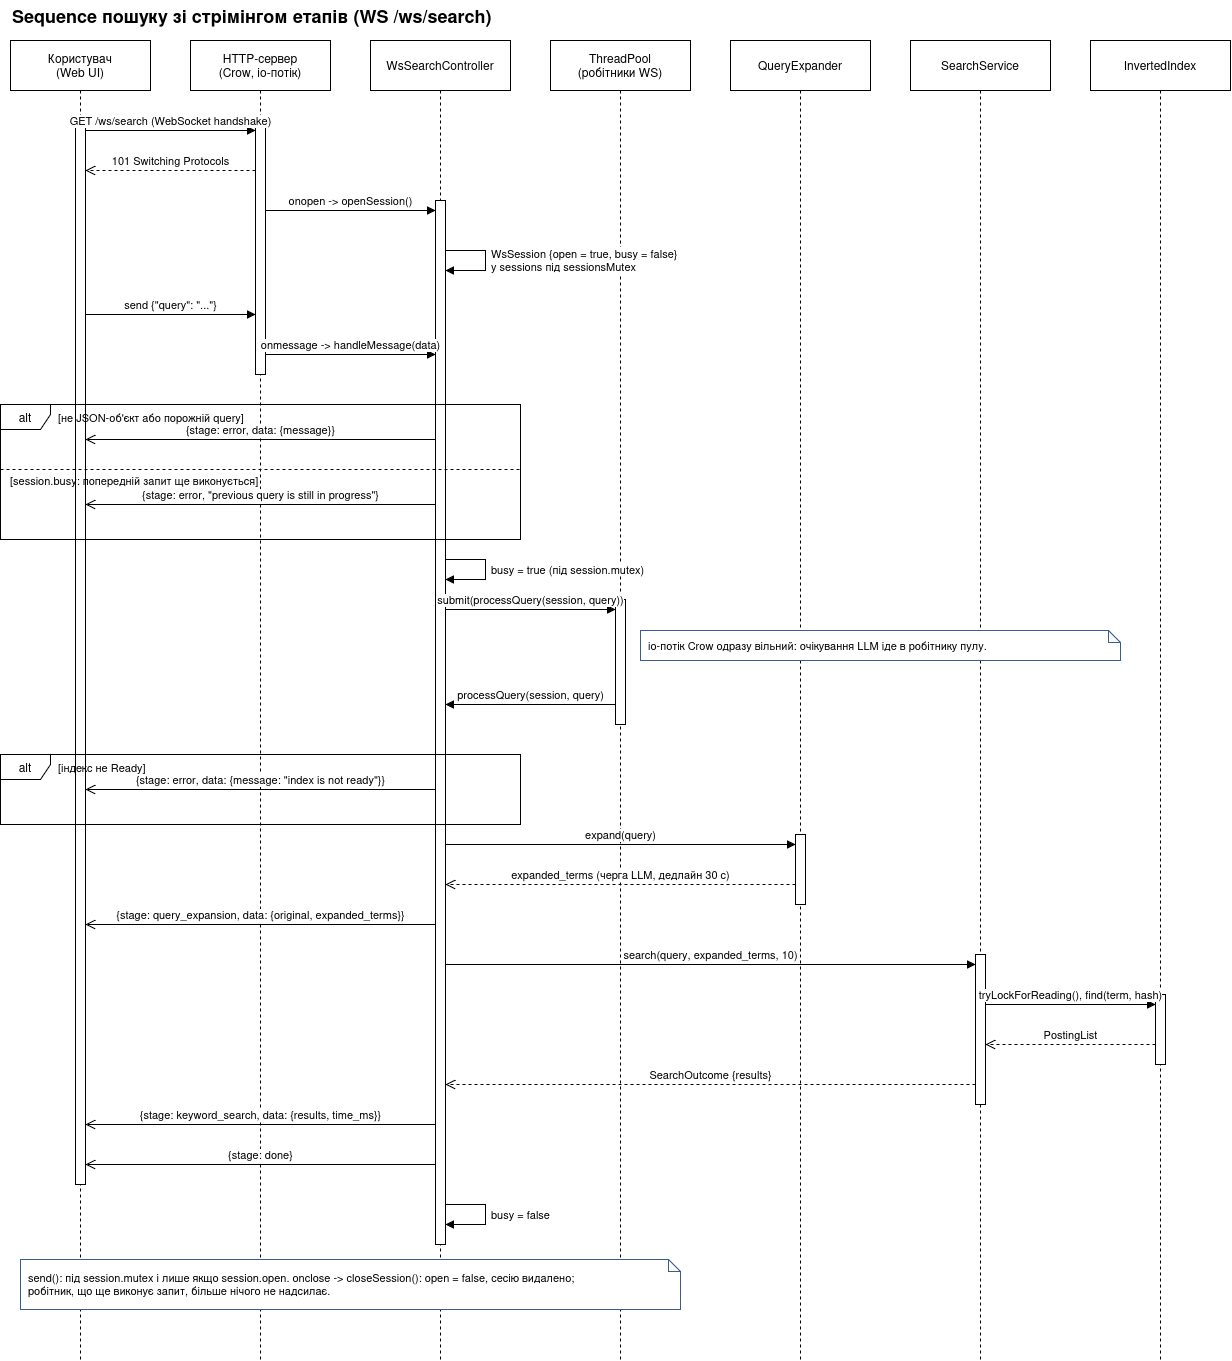

The diagram above was exported from draw.io. Its source (the exported page's mxGraphModel, read from the mxfile embedded in the PNG):
<mxGraphModel dx="2542" dy="1384" grid="1" gridSize="10" guides="1" tooltips="1" connect="1" arrows="1" fold="1" page="1" pageScale="1" pageWidth="1340" pageHeight="1429" math="0" shadow="0">
  <root>
    <mxCell id="0" />
    <mxCell id="1" parent="0" />
    <mxCell id="title" parent="1" style="text;html=1;align=left;verticalAlign=middle;fontStyle=1;fontSize=14;" value="&lt;font style=&quot;font-size: 18px;&quot;&gt;Sequence пошуку зі стрімінгом етапів (WS /ws/search)&lt;/font&gt;" vertex="1">
      <mxGeometry height="30" width="900" x="40" y="10" as="geometry" />
    </mxCell>
    <mxCell id="lus" parent="1" style="shape=umlLifeline;perimeter=lifelinePerimeter;whiteSpace=wrap;html=1;container=1;dropTarget=0;collapsible=0;recursiveResize=0;outlineConnect=0;portConstraint=eastwest;size=50;" value="Користувач&lt;br&gt;(Web UI)" vertex="1">
      <mxGeometry height="1319" width="140" x="40" y="50" as="geometry" />
    </mxCell>
    <mxCell id="lcrow" parent="1" style="shape=umlLifeline;perimeter=lifelinePerimeter;whiteSpace=wrap;html=1;container=1;dropTarget=0;collapsible=0;recursiveResize=0;outlineConnect=0;portConstraint=eastwest;size=50;" value="HTTP-сервер&lt;br&gt;(Crow, io-потік)" vertex="1">
      <mxGeometry height="1319" width="140" x="220" y="50" as="geometry" />
    </mxCell>
    <mxCell id="lws" parent="1" style="shape=umlLifeline;perimeter=lifelinePerimeter;whiteSpace=wrap;html=1;container=1;dropTarget=0;collapsible=0;recursiveResize=0;outlineConnect=0;portConstraint=eastwest;size=50;" value="WsSearchController" vertex="1">
      <mxGeometry height="1319" width="140" x="400" y="50" as="geometry" />
    </mxCell>
    <mxCell id="ltp" parent="1" style="shape=umlLifeline;perimeter=lifelinePerimeter;whiteSpace=wrap;html=1;container=1;dropTarget=0;collapsible=0;recursiveResize=0;outlineConnect=0;portConstraint=eastwest;size=50;" value="ThreadPool&lt;br&gt;(робітники WS)" vertex="1">
      <mxGeometry height="1319" width="140" x="580" y="50" as="geometry" />
    </mxCell>
    <mxCell id="lqe" parent="1" style="shape=umlLifeline;perimeter=lifelinePerimeter;whiteSpace=wrap;html=1;container=1;dropTarget=0;collapsible=0;recursiveResize=0;outlineConnect=0;portConstraint=eastwest;size=50;" value="QueryExpander" vertex="1">
      <mxGeometry height="1319" width="140" x="760" y="50" as="geometry" />
    </mxCell>
    <mxCell id="lss" parent="1" style="shape=umlLifeline;perimeter=lifelinePerimeter;whiteSpace=wrap;html=1;container=1;dropTarget=0;collapsible=0;recursiveResize=0;outlineConnect=0;portConstraint=eastwest;size=50;" value="SearchService" vertex="1">
      <mxGeometry height="1319" width="140" x="940" y="50" as="geometry" />
    </mxCell>
    <mxCell id="lii" parent="1" style="shape=umlLifeline;perimeter=lifelinePerimeter;whiteSpace=wrap;html=1;container=1;dropTarget=0;collapsible=0;recursiveResize=0;outlineConnect=0;portConstraint=eastwest;size=50;" value="InvertedIndex" vertex="1">
      <mxGeometry height="1319" width="140" x="1120" y="50" as="geometry" />
    </mxCell>
    <mxCell id="bus" parent="1" style="html=1;points=[];perimeter=orthogonalPerimeter;outlineConnect=0;targetShapes=umlLifeline;portConstraint=eastwest;fillColor=#FFFFFF;strokeColor=#000000;" value="" vertex="1">
      <mxGeometry height="1064" width="10" x="105" y="130" as="geometry" />
    </mxCell>
    <mxCell id="bcrow" parent="1" style="html=1;points=[];perimeter=orthogonalPerimeter;outlineConnect=0;targetShapes=umlLifeline;portConstraint=eastwest;fillColor=#FFFFFF;strokeColor=#000000;" value="" vertex="1">
      <mxGeometry height="254" width="10" x="285" y="130" as="geometry" />
    </mxCell>
    <mxCell id="bws" parent="1" style="html=1;points=[];perimeter=orthogonalPerimeter;outlineConnect=0;targetShapes=umlLifeline;portConstraint=eastwest;fillColor=#FFFFFF;strokeColor=#000000;" value="" vertex="1">
      <mxGeometry height="1044" width="10" x="465" y="210" as="geometry" />
    </mxCell>
    <mxCell id="btp" parent="1" style="html=1;points=[];perimeter=orthogonalPerimeter;outlineConnect=0;targetShapes=umlLifeline;portConstraint=eastwest;fillColor=#FFFFFF;strokeColor=#000000;" value="" vertex="1">
      <mxGeometry height="125" width="10" x="645" y="609" as="geometry" />
    </mxCell>
    <mxCell id="bqe" parent="1" style="html=1;points=[];perimeter=orthogonalPerimeter;outlineConnect=0;targetShapes=umlLifeline;portConstraint=eastwest;fillColor=#FFFFFF;strokeColor=#000000;" value="" vertex="1">
      <mxGeometry height="70" width="10" x="825" y="844" as="geometry" />
    </mxCell>
    <mxCell id="bss" parent="1" style="html=1;points=[];perimeter=orthogonalPerimeter;outlineConnect=0;targetShapes=umlLifeline;portConstraint=eastwest;fillColor=#FFFFFF;strokeColor=#000000;" value="" vertex="1">
      <mxGeometry height="150" width="10" x="1005" y="964" as="geometry" />
    </mxCell>
    <mxCell id="bii" parent="1" style="html=1;points=[];perimeter=orthogonalPerimeter;outlineConnect=0;targetShapes=umlLifeline;portConstraint=eastwest;fillColor=#FFFFFF;strokeColor=#000000;" value="" vertex="1">
      <mxGeometry height="70" width="10" x="1185" y="1004" as="geometry" />
    </mxCell>
    <mxCell id="v1" parent="1" style="shape=umlFrame;whiteSpace=wrap;html=1;pointerEvents=0;recursiveResize=0;container=0;collapsible=0;width=50;height=25;fillColor=none;strokeColor=#000000;" value="alt" vertex="1">
      <mxGeometry height="135" width="520" x="30" y="414" as="geometry" />
    </mxCell>
    <mxCell id="v2" parent="1" style="text;html=1;align=left;verticalAlign=middle;fontSize=11;" value="[не JSON-об'єкт або порожній query]" vertex="1">
      <mxGeometry height="25" width="460" x="86" y="414" as="geometry" />
    </mxCell>
    <mxCell id="e3" edge="1" parent="1" style="endArrow=none;dashed=1;html=1;rounded=0;strokeColor=#030303;" value="">
      <mxGeometry relative="1" as="geometry">
        <mxPoint x="30" y="479" as="sourcePoint" />
        <mxPoint x="550" y="479" as="targetPoint" />
      </mxGeometry>
    </mxCell>
    <mxCell id="v4" parent="1" style="text;html=1;align=left;verticalAlign=middle;fontSize=11;" value="[session.busy: попередній запит ще виконується]" vertex="1">
      <mxGeometry height="22" width="504" x="38" y="479" as="geometry" />
    </mxCell>
    <mxCell id="v5" parent="1" style="shape=umlFrame;whiteSpace=wrap;html=1;pointerEvents=0;recursiveResize=0;container=0;collapsible=0;width=50;height=25;fillColor=none;strokeColor=#000000;" value="alt" vertex="1">
      <mxGeometry height="70" width="520" x="30" y="764" as="geometry" />
    </mxCell>
    <mxCell id="v6" parent="1" style="text;html=1;align=left;verticalAlign=middle;fontSize=11;" value="[індекс не Ready]" vertex="1">
      <mxGeometry height="25" width="460" x="86" y="764" as="geometry" />
    </mxCell>
    <mxCell id="e7" edge="1" parent="1" style="html=1;verticalAlign=bottom;endArrow=block;curved=0;rounded=0;" value="GET /ws/search (WebSocket handshake)">
      <mxGeometry relative="1" as="geometry">
        <mxPoint x="115" y="140" as="sourcePoint" />
        <mxPoint x="285" y="140" as="targetPoint" />
      </mxGeometry>
    </mxCell>
    <mxCell id="e8" edge="1" parent="1" style="html=1;verticalAlign=bottom;endArrow=open;dashed=1;endSize=8;curved=0;rounded=0;" value="101 Switching Protocols">
      <mxGeometry relative="1" as="geometry">
        <mxPoint x="285" y="180" as="sourcePoint" />
        <mxPoint x="115" y="180" as="targetPoint" />
      </mxGeometry>
    </mxCell>
    <mxCell id="e9" edge="1" parent="1" style="html=1;verticalAlign=bottom;endArrow=block;curved=0;rounded=0;" value="onopen -&gt; openSession()">
      <mxGeometry relative="1" as="geometry">
        <mxPoint x="295" y="220" as="sourcePoint" />
        <mxPoint x="465" y="220" as="targetPoint" />
      </mxGeometry>
    </mxCell>
    <mxCell id="e10" edge="1" parent="1" style="html=1;align=left;spacingLeft=4;endArrow=block;rounded=0;curved=0;" value="WsSession {open = true, busy = false}&lt;br&gt;у sessions під sessionsMutex">
      <mxGeometry relative="1" as="geometry">
        <Array as="points">
          <mxPoint x="515" y="260" />
          <mxPoint x="515" y="280" />
        </Array>
        <mxPoint x="475" y="260" as="sourcePoint" />
        <mxPoint x="475" y="280" as="targetPoint" />
      </mxGeometry>
    </mxCell>
    <mxCell id="e11" edge="1" parent="1" style="html=1;verticalAlign=bottom;endArrow=block;curved=0;rounded=0;" value="send {&quot;query&quot;: &quot;...&quot;}">
      <mxGeometry relative="1" as="geometry">
        <mxPoint x="115" y="324" as="sourcePoint" />
        <mxPoint x="285" y="324" as="targetPoint" />
      </mxGeometry>
    </mxCell>
    <mxCell id="e12" edge="1" parent="1" style="html=1;verticalAlign=bottom;endArrow=block;curved=0;rounded=0;" value="onmessage -&gt; handleMessage(data)">
      <mxGeometry relative="1" as="geometry">
        <mxPoint x="295" y="364" as="sourcePoint" />
        <mxPoint x="465" y="364" as="targetPoint" />
      </mxGeometry>
    </mxCell>
    <mxCell id="e13" edge="1" parent="1" style="html=1;verticalAlign=bottom;endArrow=open;endSize=8;curved=0;rounded=0;" value="{stage: error, data: {message}}">
      <mxGeometry relative="1" as="geometry">
        <mxPoint x="465" y="449" as="sourcePoint" />
        <mxPoint x="115" y="449" as="targetPoint" />
      </mxGeometry>
    </mxCell>
    <mxCell id="e14" edge="1" parent="1" style="html=1;verticalAlign=bottom;endArrow=open;endSize=8;curved=0;rounded=0;" value="{stage: error, &quot;previous query is still in progress&quot;}">
      <mxGeometry relative="1" as="geometry">
        <mxPoint x="465" y="514" as="sourcePoint" />
        <mxPoint x="115" y="514" as="targetPoint" />
      </mxGeometry>
    </mxCell>
    <mxCell id="e15" edge="1" parent="1" style="html=1;align=left;spacingLeft=4;endArrow=block;rounded=0;curved=0;" value="busy = true (під session.mutex)">
      <mxGeometry relative="1" as="geometry">
        <Array as="points">
          <mxPoint x="515" y="569" />
          <mxPoint x="515" y="589" />
        </Array>
        <mxPoint x="475" y="569" as="sourcePoint" />
        <mxPoint x="475" y="589" as="targetPoint" />
      </mxGeometry>
    </mxCell>
    <mxCell id="e16" edge="1" parent="1" style="html=1;verticalAlign=bottom;endArrow=block;curved=0;rounded=0;" value="submit(processQuery(session, query))">
      <mxGeometry relative="1" as="geometry">
        <mxPoint x="475" y="619" as="sourcePoint" />
        <mxPoint x="645" y="619" as="targetPoint" />
      </mxGeometry>
    </mxCell>
    <mxCell id="v17" parent="1" style="shape=note;size=12;whiteSpace=wrap;html=1;fillColor=#FFFFFF;strokeColor=#3B5B92;align=left;spacingLeft=6;fontSize=11;" value="io-потік Crow одразу вільний: очікування LLM іде в робітнику пулу." vertex="1">
      <mxGeometry height="30" width="480" x="670" y="640" as="geometry" />
    </mxCell>
    <mxCell id="e18" edge="1" parent="1" style="html=1;verticalAlign=bottom;endArrow=block;curved=0;rounded=0;" value="processQuery(session, query)">
      <mxGeometry relative="1" as="geometry">
        <mxPoint x="645" y="714" as="sourcePoint" />
        <mxPoint x="475" y="714" as="targetPoint" />
      </mxGeometry>
    </mxCell>
    <mxCell id="e19" edge="1" parent="1" style="html=1;verticalAlign=bottom;endArrow=open;endSize=8;curved=0;rounded=0;" value="{stage: error, data: {message: &quot;index is not ready&quot;}}">
      <mxGeometry relative="1" as="geometry">
        <mxPoint x="465" y="799" as="sourcePoint" />
        <mxPoint x="115" y="799" as="targetPoint" />
      </mxGeometry>
    </mxCell>
    <mxCell id="e20" edge="1" parent="1" style="html=1;verticalAlign=bottom;endArrow=block;curved=0;rounded=0;" value="expand(query)">
      <mxGeometry relative="1" as="geometry">
        <mxPoint x="475" y="854" as="sourcePoint" />
        <mxPoint x="825" y="854" as="targetPoint" />
      </mxGeometry>
    </mxCell>
    <mxCell id="e21" edge="1" parent="1" style="html=1;verticalAlign=bottom;endArrow=open;dashed=1;endSize=8;curved=0;rounded=0;" value="expanded_terms (черга LLM, дедлайн 30 с)">
      <mxGeometry relative="1" as="geometry">
        <mxPoint x="825" y="894" as="sourcePoint" />
        <mxPoint x="475" y="894" as="targetPoint" />
      </mxGeometry>
    </mxCell>
    <mxCell id="e22" edge="1" parent="1" style="html=1;verticalAlign=bottom;endArrow=open;endSize=8;curved=0;rounded=0;" value="{stage: query_expansion, data: {original, expanded_terms}}">
      <mxGeometry relative="1" as="geometry">
        <mxPoint x="465" y="934" as="sourcePoint" />
        <mxPoint x="115" y="934" as="targetPoint" />
      </mxGeometry>
    </mxCell>
    <mxCell id="e23" edge="1" parent="1" style="html=1;verticalAlign=bottom;endArrow=block;curved=0;rounded=0;" value="search(query, expanded_terms, 10)">
      <mxGeometry relative="1" as="geometry">
        <mxPoint x="475" y="974" as="sourcePoint" />
        <mxPoint x="1005" y="974" as="targetPoint" />
      </mxGeometry>
    </mxCell>
    <mxCell id="e24" edge="1" parent="1" style="html=1;verticalAlign=bottom;endArrow=block;curved=0;rounded=0;" value="tryLockForReading(), find(term, hash)">
      <mxGeometry relative="1" as="geometry">
        <mxPoint x="1015" y="1014" as="sourcePoint" />
        <mxPoint x="1185" y="1014" as="targetPoint" />
      </mxGeometry>
    </mxCell>
    <mxCell id="e25" edge="1" parent="1" style="html=1;verticalAlign=bottom;endArrow=open;dashed=1;endSize=8;curved=0;rounded=0;" value="PostingList">
      <mxGeometry relative="1" as="geometry">
        <mxPoint x="1185" y="1054" as="sourcePoint" />
        <mxPoint x="1015" y="1054" as="targetPoint" />
      </mxGeometry>
    </mxCell>
    <mxCell id="e26" edge="1" parent="1" style="html=1;verticalAlign=bottom;endArrow=open;dashed=1;endSize=8;curved=0;rounded=0;" value="SearchOutcome {results}">
      <mxGeometry relative="1" as="geometry">
        <mxPoint x="1005" y="1094" as="sourcePoint" />
        <mxPoint x="475" y="1094" as="targetPoint" />
      </mxGeometry>
    </mxCell>
    <mxCell id="e27" edge="1" parent="1" style="html=1;verticalAlign=bottom;endArrow=open;endSize=8;curved=0;rounded=0;" value="{stage: keyword_search, data: {results, time_ms}}">
      <mxGeometry relative="1" as="geometry">
        <mxPoint x="465" y="1134" as="sourcePoint" />
        <mxPoint x="115" y="1134" as="targetPoint" />
      </mxGeometry>
    </mxCell>
    <mxCell id="e28" edge="1" parent="1" style="html=1;verticalAlign=bottom;endArrow=open;endSize=8;curved=0;rounded=0;" value="{stage: done}">
      <mxGeometry relative="1" as="geometry">
        <mxPoint x="465" y="1174" as="sourcePoint" />
        <mxPoint x="115" y="1174" as="targetPoint" />
      </mxGeometry>
    </mxCell>
    <mxCell id="e29" edge="1" parent="1" style="html=1;align=left;spacingLeft=4;endArrow=block;rounded=0;curved=0;" value="busy = false">
      <mxGeometry relative="1" as="geometry">
        <Array as="points">
          <mxPoint x="515" y="1214" />
          <mxPoint x="515" y="1234" />
        </Array>
        <mxPoint x="475" y="1214" as="sourcePoint" />
        <mxPoint x="475" y="1234" as="targetPoint" />
      </mxGeometry>
    </mxCell>
    <mxCell id="v30" parent="1" style="shape=note;size=12;whiteSpace=wrap;html=1;fillColor=#FFFFFF;strokeColor=#3B5B92;align=left;spacingLeft=6;fontSize=11;" value="send(): під session.mutex і лише якщо session.open. onclose -&gt; closeSession(): open = false, сесію видалено;&lt;br&gt;робітник, що ще виконує запит, більше нічого не надсилає." vertex="1">
      <mxGeometry height="50" width="660" x="50" y="1269" as="geometry" />
    </mxCell>
  </root>
</mxGraphModel>